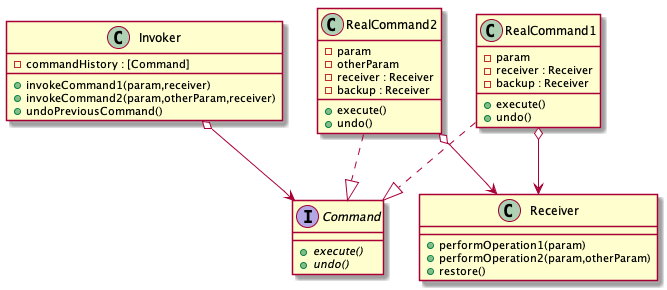

The diagram above was rendered by PlantUML. Its source (embedded in the PNG):
@startuml
  interface Command{
    + {abstract} execute()
    + {abstract} undo()
  }

  class RealCommand1{
    - param
    - receiver : Receiver
    - backup : Receiver
    + execute()
    + undo()
  }

  class RealCommand2{
    - param
    - otherParam
    - receiver : Receiver
    - backup : Receiver
    + execute()
    + undo()
  }

  class Receiver{
    + performOperation1(param)
    + performOperation2(param,otherParam)
    + restore()
  }

  class Invoker{
    - commandHistory : [Command]
    + invokeCommand1(param,receiver)
    + invokeCommand2(param,otherParam,receiver)
    + undoPreviousCommand()
  }
  RealCommand1 ..|> Command
  RealCommand2 ..|> Command
  Invoker o--> Command
  RealCommand1 o--> Receiver
  RealCommand2 o--> Receiver
@enduml